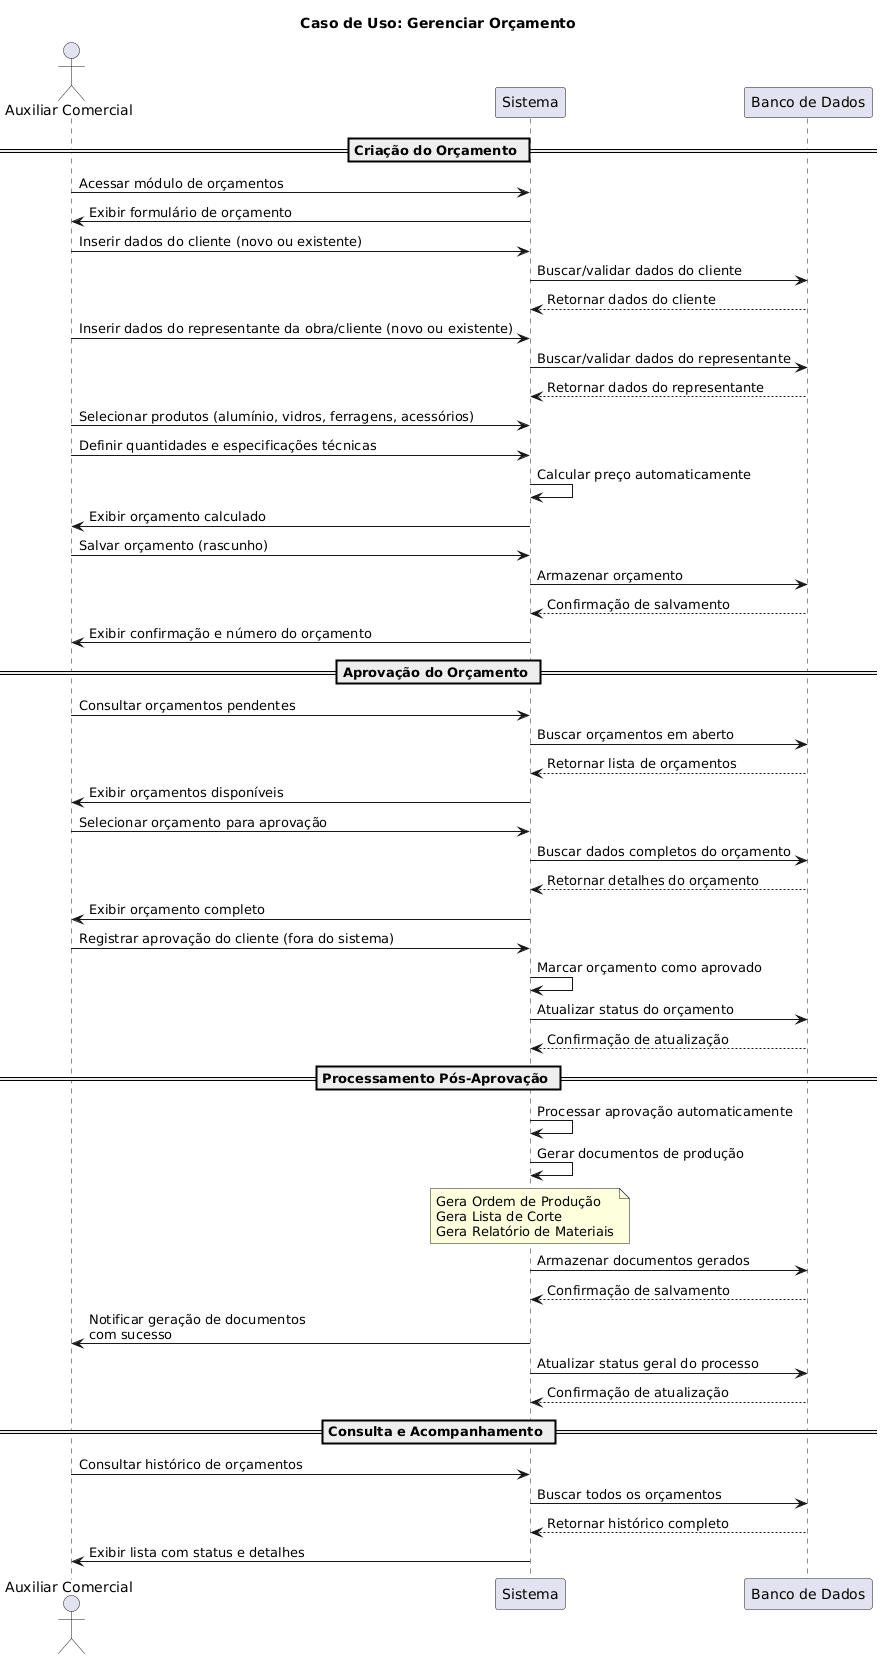

The diagram above was rendered by PlantUML. Its source (embedded in the PNG):
@startuml
title Caso de Uso: Gerenciar Orçamento

actor "Auxiliar Comercial" as AC
participant "Sistema" as S
participant "Banco de Dados" as BD

== Criação do Orçamento ==

AC -> S: Acessar módulo de orçamentos
S -> AC: Exibir formulário de orçamento

AC -> S: Inserir dados do cliente (novo ou existente)
S -> BD: Buscar/validar dados do cliente
BD --> S: Retornar dados do cliente

AC -> S: Inserir dados do representante da obra/cliente (novo ou existente)
S -> BD: Buscar/validar dados do representante
BD --> S: Retornar dados do representante

AC -> S: Selecionar produtos (alumínio, vidros, ferragens, acessórios)
AC -> S: Definir quantidades e especificações técnicas
S -> S: Calcular preço automaticamente
S -> AC: Exibir orçamento calculado

AC -> S: Salvar orçamento (rascunho)
S -> BD: Armazenar orçamento
BD --> S: Confirmação de salvamento
S -> AC: Exibir confirmação e número do orçamento

== Aprovação do Orçamento ==

AC -> S: Consultar orçamentos pendentes
S -> BD: Buscar orçamentos em aberto
BD --> S: Retornar lista de orçamentos
S -> AC: Exibir orçamentos disponíveis

AC -> S: Selecionar orçamento para aprovação
S -> BD: Buscar dados completos do orçamento
BD --> S: Retornar detalhes do orçamento
S -> AC: Exibir orçamento completo

AC -> S: Registrar aprovação do cliente (fora do sistema)
S -> S: Marcar orçamento como aprovado
S -> BD: Atualizar status do orçamento
BD --> S: Confirmação de atualização

== Processamento Pós-Aprovação ==

S -> S: Processar aprovação automaticamente
S -> S: Gerar documentos de produção
note over S: Gera Ordem de Produção\nGera Lista de Corte\nGera Relatório de Materiais

S -> BD: Armazenar documentos gerados
BD --> S: Confirmação de salvamento

S -> AC: Notificar geração de documentos\ncom sucesso
S -> BD: Atualizar status geral do processo
BD --> S: Confirmação de atualização

== Consulta e Acompanhamento ==

AC -> S: Consultar histórico de orçamentos
S -> BD: Buscar todos os orçamentos
BD --> S: Retornar histórico completo
S -> AC: Exibir lista com status e detalhes
@enduml